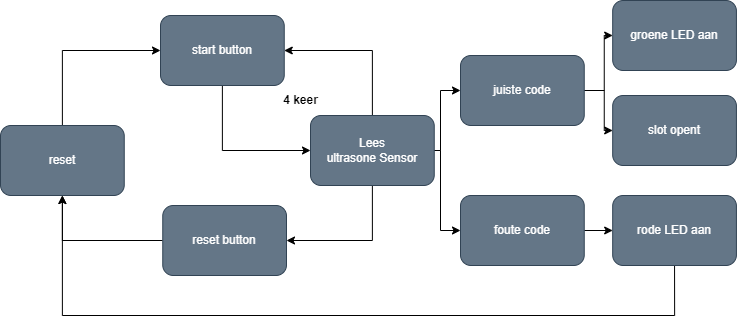

The diagram above was exported from draw.io. Its source (the exported page's mxGraphModel, read from the mxfile embedded in the PNG):
<mxGraphModel dx="1313" dy="734" grid="1" gridSize="10" guides="1" tooltips="1" connect="1" arrows="1" fold="1" page="1" pageScale="1" pageWidth="827" pageHeight="1169" math="0" shadow="0">
  <root>
    <mxCell id="0" />
    <mxCell id="1" parent="0" />
    <mxCell id="Jga0yAEu-Tp7vxqxN-Ws-34" style="edgeStyle=orthogonalEdgeStyle;rounded=0;orthogonalLoop=1;jettySize=auto;html=1;exitX=0.5;exitY=1;exitDx=0;exitDy=0;entryX=1;entryY=0.5;entryDx=0;entryDy=0;" edge="1" parent="1" source="Jga0yAEu-Tp7vxqxN-Ws-30" target="Jga0yAEu-Tp7vxqxN-Ws-31">
      <mxGeometry relative="1" as="geometry" />
    </mxCell>
    <mxCell id="Jga0yAEu-Tp7vxqxN-Ws-47" style="edgeStyle=orthogonalEdgeStyle;rounded=0;orthogonalLoop=1;jettySize=auto;html=1;exitX=0.5;exitY=0;exitDx=0;exitDy=0;entryX=1;entryY=0.5;entryDx=0;entryDy=0;" edge="1" parent="1" source="Jga0yAEu-Tp7vxqxN-Ws-30" target="Jga0yAEu-Tp7vxqxN-Ws-32">
      <mxGeometry relative="1" as="geometry" />
    </mxCell>
    <mxCell id="Jga0yAEu-Tp7vxqxN-Ws-56" style="edgeStyle=orthogonalEdgeStyle;rounded=0;orthogonalLoop=1;jettySize=auto;html=1;exitX=1;exitY=0.5;exitDx=0;exitDy=0;entryX=0;entryY=0.5;entryDx=0;entryDy=0;" edge="1" parent="1" source="Jga0yAEu-Tp7vxqxN-Ws-30" target="Jga0yAEu-Tp7vxqxN-Ws-37">
      <mxGeometry relative="1" as="geometry">
        <Array as="points">
          <mxPoint x="450" y="735" />
          <mxPoint x="450" y="815" />
        </Array>
      </mxGeometry>
    </mxCell>
    <mxCell id="Jga0yAEu-Tp7vxqxN-Ws-57" style="edgeStyle=orthogonalEdgeStyle;rounded=0;orthogonalLoop=1;jettySize=auto;html=1;exitX=1;exitY=0.5;exitDx=0;exitDy=0;entryX=0;entryY=0.5;entryDx=0;entryDy=0;" edge="1" parent="1" source="Jga0yAEu-Tp7vxqxN-Ws-30" target="Jga0yAEu-Tp7vxqxN-Ws-36">
      <mxGeometry relative="1" as="geometry">
        <Array as="points">
          <mxPoint x="450" y="735" />
          <mxPoint x="450" y="675" />
        </Array>
      </mxGeometry>
    </mxCell>
    <mxCell id="Jga0yAEu-Tp7vxqxN-Ws-30" value="Lees&lt;br&gt;ultrasone Sensor" style="rounded=1;whiteSpace=wrap;html=1;fillColor=#647687;fontColor=#ffffff;strokeColor=#314354;" vertex="1" parent="1">
      <mxGeometry x="320" y="700" width="123.75" height="70" as="geometry" />
    </mxCell>
    <mxCell id="Jga0yAEu-Tp7vxqxN-Ws-55" style="edgeStyle=orthogonalEdgeStyle;rounded=0;orthogonalLoop=1;jettySize=auto;html=1;exitX=0;exitY=0.5;exitDx=0;exitDy=0;entryX=0.5;entryY=1;entryDx=0;entryDy=0;" edge="1" parent="1" source="Jga0yAEu-Tp7vxqxN-Ws-31" target="Jga0yAEu-Tp7vxqxN-Ws-52">
      <mxGeometry relative="1" as="geometry" />
    </mxCell>
    <mxCell id="Jga0yAEu-Tp7vxqxN-Ws-31" value="reset button" style="rounded=1;whiteSpace=wrap;html=1;fillColor=#647687;fontColor=#ffffff;strokeColor=#314354;" vertex="1" parent="1">
      <mxGeometry x="172.24999999999997" y="790" width="123.75" height="70" as="geometry" />
    </mxCell>
    <mxCell id="Jga0yAEu-Tp7vxqxN-Ws-33" style="edgeStyle=orthogonalEdgeStyle;rounded=0;orthogonalLoop=1;jettySize=auto;html=1;exitX=0.5;exitY=1;exitDx=0;exitDy=0;entryX=0;entryY=0.5;entryDx=0;entryDy=0;" edge="1" parent="1" source="Jga0yAEu-Tp7vxqxN-Ws-32" target="Jga0yAEu-Tp7vxqxN-Ws-30">
      <mxGeometry relative="1" as="geometry" />
    </mxCell>
    <mxCell id="Jga0yAEu-Tp7vxqxN-Ws-32" value="start button" style="rounded=1;whiteSpace=wrap;html=1;fillColor=#647687;fontColor=#ffffff;strokeColor=#314354;" vertex="1" parent="1">
      <mxGeometry x="170.00000000000006" y="600" width="123.75" height="70" as="geometry" />
    </mxCell>
    <mxCell id="Jga0yAEu-Tp7vxqxN-Ws-45" style="edgeStyle=orthogonalEdgeStyle;rounded=0;orthogonalLoop=1;jettySize=auto;html=1;exitX=1;exitY=0.5;exitDx=0;exitDy=0;entryX=0;entryY=0.5;entryDx=0;entryDy=0;" edge="1" parent="1" source="Jga0yAEu-Tp7vxqxN-Ws-36" target="Jga0yAEu-Tp7vxqxN-Ws-41">
      <mxGeometry relative="1" as="geometry" />
    </mxCell>
    <mxCell id="Jga0yAEu-Tp7vxqxN-Ws-46" style="edgeStyle=orthogonalEdgeStyle;rounded=0;orthogonalLoop=1;jettySize=auto;html=1;exitX=1;exitY=0.5;exitDx=0;exitDy=0;" edge="1" parent="1" source="Jga0yAEu-Tp7vxqxN-Ws-36" target="Jga0yAEu-Tp7vxqxN-Ws-42">
      <mxGeometry relative="1" as="geometry" />
    </mxCell>
    <mxCell id="Jga0yAEu-Tp7vxqxN-Ws-36" value="juiste code" style="rounded=1;whiteSpace=wrap;html=1;fillColor=#647687;fontColor=#ffffff;strokeColor=#314354;" vertex="1" parent="1">
      <mxGeometry x="470" y="640" width="123.75" height="70" as="geometry" />
    </mxCell>
    <mxCell id="Jga0yAEu-Tp7vxqxN-Ws-58" style="edgeStyle=orthogonalEdgeStyle;rounded=0;orthogonalLoop=1;jettySize=auto;html=1;exitX=1;exitY=0.5;exitDx=0;exitDy=0;" edge="1" parent="1" source="Jga0yAEu-Tp7vxqxN-Ws-37" target="Jga0yAEu-Tp7vxqxN-Ws-40">
      <mxGeometry relative="1" as="geometry" />
    </mxCell>
    <mxCell id="Jga0yAEu-Tp7vxqxN-Ws-37" value="foute code" style="rounded=1;whiteSpace=wrap;html=1;fillColor=#647687;fontColor=#ffffff;strokeColor=#314354;" vertex="1" parent="1">
      <mxGeometry x="470.00000000000006" y="780" width="123.75" height="70" as="geometry" />
    </mxCell>
    <mxCell id="Jga0yAEu-Tp7vxqxN-Ws-53" style="edgeStyle=orthogonalEdgeStyle;rounded=0;orthogonalLoop=1;jettySize=auto;html=1;exitX=0.5;exitY=1;exitDx=0;exitDy=0;entryX=0.5;entryY=1;entryDx=0;entryDy=0;" edge="1" parent="1" source="Jga0yAEu-Tp7vxqxN-Ws-40" target="Jga0yAEu-Tp7vxqxN-Ws-52">
      <mxGeometry relative="1" as="geometry">
        <Array as="points">
          <mxPoint x="684" y="900" />
          <mxPoint x="72" y="900" />
        </Array>
      </mxGeometry>
    </mxCell>
    <mxCell id="Jga0yAEu-Tp7vxqxN-Ws-40" value="rode LED aan" style="rounded=1;whiteSpace=wrap;html=1;fillColor=#647687;fontColor=#ffffff;strokeColor=#314354;" vertex="1" parent="1">
      <mxGeometry x="622.18" y="780" width="123.75" height="70" as="geometry" />
    </mxCell>
    <mxCell id="Jga0yAEu-Tp7vxqxN-Ws-41" value="groene LED aan" style="rounded=1;whiteSpace=wrap;html=1;fillColor=#647687;fontColor=#ffffff;strokeColor=#314354;" vertex="1" parent="1">
      <mxGeometry x="622.18" y="585" width="123.75" height="70" as="geometry" />
    </mxCell>
    <mxCell id="Jga0yAEu-Tp7vxqxN-Ws-42" value="slot opent" style="rounded=1;whiteSpace=wrap;html=1;fillColor=#647687;fontColor=#ffffff;strokeColor=#314354;" vertex="1" parent="1">
      <mxGeometry x="622.18" y="680" width="123.75" height="70" as="geometry" />
    </mxCell>
    <mxCell id="Jga0yAEu-Tp7vxqxN-Ws-49" value="4 keer" style="text;html=1;align=center;verticalAlign=middle;resizable=0;points=[];autosize=1;strokeColor=none;fillColor=none;fontStyle=1" vertex="1" parent="1">
      <mxGeometry x="280" y="670" width="60" height="30" as="geometry" />
    </mxCell>
    <mxCell id="Jga0yAEu-Tp7vxqxN-Ws-54" style="edgeStyle=orthogonalEdgeStyle;rounded=0;orthogonalLoop=1;jettySize=auto;html=1;exitX=0.5;exitY=0;exitDx=0;exitDy=0;entryX=0;entryY=0.5;entryDx=0;entryDy=0;" edge="1" parent="1" source="Jga0yAEu-Tp7vxqxN-Ws-52" target="Jga0yAEu-Tp7vxqxN-Ws-32">
      <mxGeometry relative="1" as="geometry" />
    </mxCell>
    <mxCell id="Jga0yAEu-Tp7vxqxN-Ws-52" value="reset" style="rounded=1;whiteSpace=wrap;html=1;fillColor=#647687;fontColor=#ffffff;strokeColor=#314354;" vertex="1" parent="1">
      <mxGeometry x="9.999999999999972" y="710" width="123.75" height="70" as="geometry" />
    </mxCell>
  </root>
</mxGraphModel>